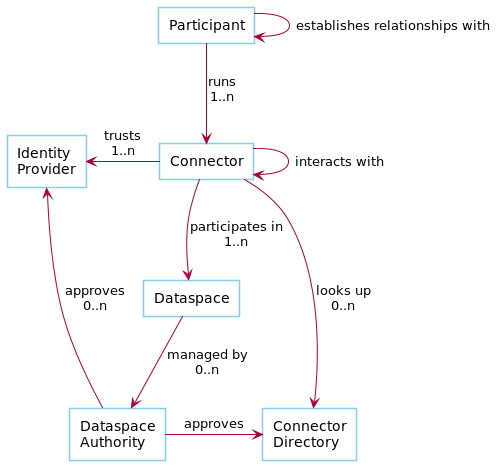

The diagram above was rendered by PlantUML. Its source (embedded in the PNG):
@startuml

skinParam NoteBackgroundColor WhiteSmoke
skinParam NoteFontColor Black
skinParam ParticipantBackgroundColor WhiteSmoke
skinParam ActorBackgroundColor WhiteSmoke
skinParam AgentBackgroundColor White
skinParam AgentBorderColor SkyBlue
skinparam shadowing false

!define ConsumerColor f8f2ff
!define ProviderColor d9edff
!define WarningColor Business
!define LeadColor Technology

agent Participant
agent Connector
agent IDP as "Identity\nProvider"
agent Dataspace
agent DataspaceAuthority as "Dataspace\nAuthority"
agent Catalog as "Connector\nDirectory"

Participant -down-> Connector : runs\n1..n
Participant --> Participant : establishes relationships with
Connector --> Connector: interacts with
Connector -left-> IDP : trusts\n1..n
Connector --> Dataspace : participates in\n1..n
Connector --> Catalog : looks up\n0..n
Dataspace --> DataspaceAuthority : managed by\n0..n
DataspaceAuthority -right-> Catalog : approves
DataspaceAuthority -up-> IDP: approves\n0..n

@enduml